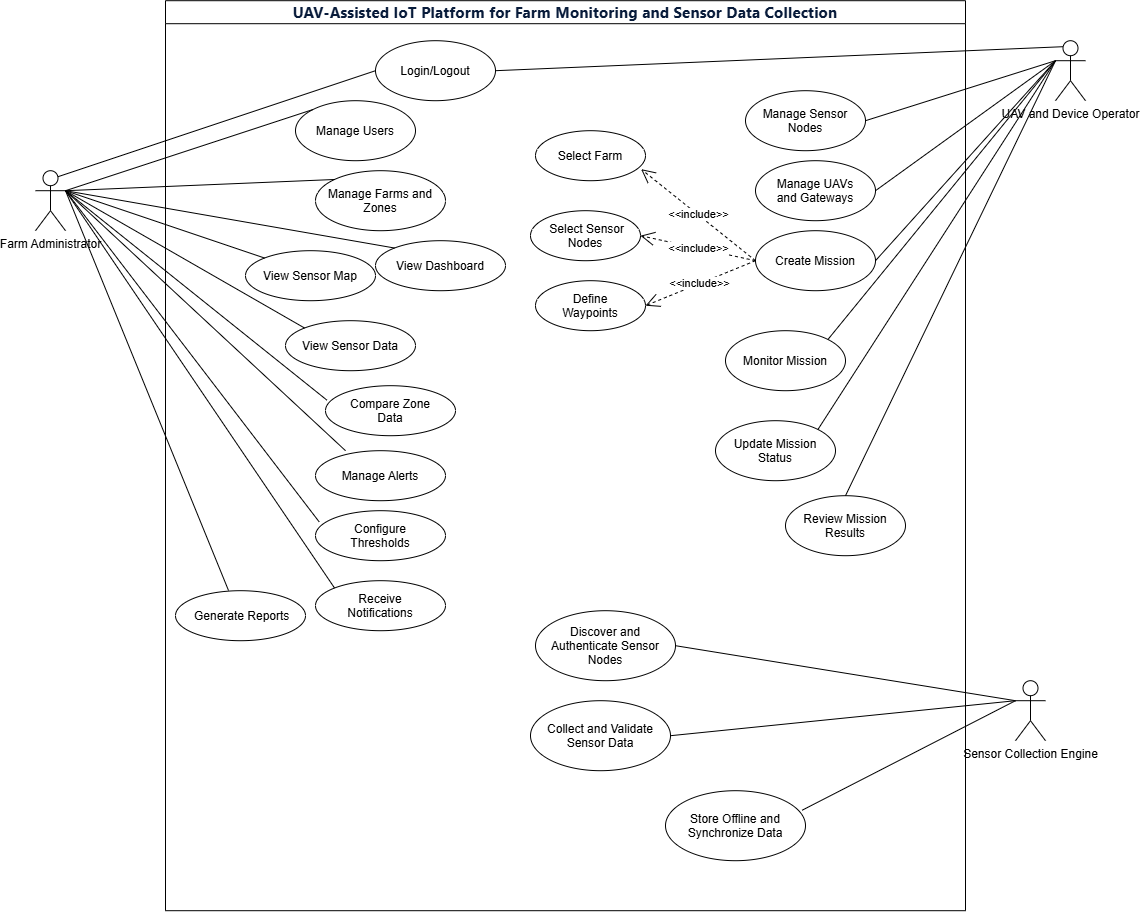

The diagram above was exported from draw.io. Its source (the exported page's mxGraphModel, read from the mxfile embedded in the PNG):
<mxGraphModel dx="1290" dy="1921" grid="1" gridSize="10" guides="1" tooltips="1" connect="1" arrows="1" fold="1" page="1" pageScale="1" pageWidth="827" pageHeight="1169" math="0" shadow="0">
  <root>
    <mxCell id="0" />
    <mxCell id="1" parent="0" />
    <mxCell id="eUItaKrhmsBmH0thGqJs-28" parent="1" style="swimlane;whiteSpace=wrap;html=1;" value="&lt;span style=&quot;color: rgb(8, 27, 58); font-family: SegoeuiPc, &amp;quot;Segoe UI&amp;quot;, &amp;quot;San Francisco&amp;quot;, &amp;quot;Helvetica Neue&amp;quot;, Helvetica, &amp;quot;Lucida Grande&amp;quot;, Roboto, Ubuntu, Tahoma, &amp;quot;Microsoft Sans Serif&amp;quot;, Arial, sans-serif; font-size: 15px; letter-spacing: 0.2px; text-align: start; white-space: pre-wrap; background-color: rgb(255, 255, 255);&quot;&gt;UAV-Assisted IoT Platform for Farm Monitoring and Sensor Data Collection&lt;/span&gt;" vertex="1">
      <mxGeometry height="910" width="800" x="180" y="-20" as="geometry" />
    </mxCell>
    <mxCell id="eUItaKrhmsBmH0thGqJs-30" parent="eUItaKrhmsBmH0thGqJs-28" style="ellipse;whiteSpace=wrap;html=1;shapeInside=1;" value="Login/Logout" vertex="1">
      <mxGeometry height="60" width="120" x="210" y="40" as="geometry" />
    </mxCell>
    <mxCell id="eUItaKrhmsBmH0thGqJs-32" parent="eUItaKrhmsBmH0thGqJs-28" style="ellipse;whiteSpace=wrap;html=1;shapeInside=1;" value="Manage Users" vertex="1">
      <mxGeometry height="60" width="120" x="130" y="100" as="geometry" />
    </mxCell>
    <mxCell id="eUItaKrhmsBmH0thGqJs-34" parent="eUItaKrhmsBmH0thGqJs-28" style="ellipse;whiteSpace=wrap;html=1;shapeInside=1;" value="Manage Farms and Zones" vertex="1">
      <mxGeometry height="60" width="130" x="150" y="170" as="geometry" />
    </mxCell>
    <mxCell id="eUItaKrhmsBmH0thGqJs-36" parent="eUItaKrhmsBmH0thGqJs-28" style="ellipse;whiteSpace=wrap;html=1;shapeInside=1;" value="View Dashboard" vertex="1">
      <mxGeometry height="50" width="130" x="210" y="240" as="geometry" />
    </mxCell>
    <mxCell id="eUItaKrhmsBmH0thGqJs-38" parent="eUItaKrhmsBmH0thGqJs-28" style="ellipse;whiteSpace=wrap;html=1;shapeInside=1;" value="View Sensor Map" vertex="1">
      <mxGeometry height="50" width="130" x="80" y="250" as="geometry" />
    </mxCell>
    <mxCell id="eUItaKrhmsBmH0thGqJs-40" parent="eUItaKrhmsBmH0thGqJs-28" style="ellipse;whiteSpace=wrap;html=1;shapeInside=1;" value="View Sensor Data" vertex="1">
      <mxGeometry height="50" width="130" x="120" y="320" as="geometry" />
    </mxCell>
    <mxCell id="eUItaKrhmsBmH0thGqJs-42" parent="eUItaKrhmsBmH0thGqJs-28" style="ellipse;whiteSpace=wrap;html=1;shapeInside=1;" value="Compare Zone Data" vertex="1">
      <mxGeometry height="50" width="130" x="160" y="385" as="geometry" />
    </mxCell>
    <mxCell id="eUItaKrhmsBmH0thGqJs-44" parent="eUItaKrhmsBmH0thGqJs-28" style="ellipse;whiteSpace=wrap;html=1;shapeInside=1;" value="Manage Alerts" vertex="1">
      <mxGeometry height="50" width="130" x="150" y="450" as="geometry" />
    </mxCell>
    <mxCell id="eUItaKrhmsBmH0thGqJs-46" parent="eUItaKrhmsBmH0thGqJs-28" style="ellipse;whiteSpace=wrap;html=1;shapeInside=1;" value="Configure Thresholds" vertex="1">
      <mxGeometry height="50" width="130" x="150" y="510" as="geometry" />
    </mxCell>
    <mxCell id="eUItaKrhmsBmH0thGqJs-48" parent="eUItaKrhmsBmH0thGqJs-28" style="ellipse;whiteSpace=wrap;html=1;shapeInside=1;" value="Receive Notifications" vertex="1">
      <mxGeometry height="50" width="130" x="150" y="580" as="geometry" />
    </mxCell>
    <mxCell id="eUItaKrhmsBmH0thGqJs-50" parent="eUItaKrhmsBmH0thGqJs-28" style="ellipse;whiteSpace=wrap;html=1;shapeInside=1;" value="&amp;nbsp;Generate Reports" vertex="1">
      <mxGeometry height="50" width="130" x="10" y="590" as="geometry" />
    </mxCell>
    <mxCell id="eUItaKrhmsBmH0thGqJs-55" parent="eUItaKrhmsBmH0thGqJs-28" style="ellipse;whiteSpace=wrap;html=1;shapeInside=1;" value="Manage Sensor Nodes" vertex="1">
      <mxGeometry height="60" width="120" x="580" y="90" as="geometry" />
    </mxCell>
    <mxCell id="eUItaKrhmsBmH0thGqJs-57" parent="eUItaKrhmsBmH0thGqJs-28" style="ellipse;whiteSpace=wrap;html=1;shapeInside=1;" value="Manage UAVs and Gateways" vertex="1">
      <mxGeometry height="60" width="120" x="590" y="160" as="geometry" />
    </mxCell>
    <mxCell id="eUItaKrhmsBmH0thGqJs-59" parent="eUItaKrhmsBmH0thGqJs-28" style="ellipse;whiteSpace=wrap;html=1;shapeInside=1;" value="Create Mission" vertex="1">
      <mxGeometry height="60" width="120" x="590" y="230" as="geometry" />
    </mxCell>
    <mxCell id="eUItaKrhmsBmH0thGqJs-61" parent="eUItaKrhmsBmH0thGqJs-28" style="ellipse;whiteSpace=wrap;html=1;shapeInside=1;" value="Monitor Mission" vertex="1">
      <mxGeometry height="60" width="120" x="560" y="330" as="geometry" />
    </mxCell>
    <mxCell id="eUItaKrhmsBmH0thGqJs-63" parent="eUItaKrhmsBmH0thGqJs-28" style="ellipse;whiteSpace=wrap;html=1;shapeInside=1;" value="Update Mission Status" vertex="1">
      <mxGeometry height="60" width="120" x="550" y="420" as="geometry" />
    </mxCell>
    <mxCell id="eUItaKrhmsBmH0thGqJs-65" parent="eUItaKrhmsBmH0thGqJs-28" style="ellipse;whiteSpace=wrap;html=1;shapeInside=1;" value="Review Mission Results" vertex="1">
      <mxGeometry height="60" width="120" x="620" y="495" as="geometry" />
    </mxCell>
    <mxCell id="eUItaKrhmsBmH0thGqJs-68" parent="eUItaKrhmsBmH0thGqJs-28" style="ellipse;whiteSpace=wrap;html=1;shapeInside=1;" value="Discover and Authenticate Sensor Nodes" vertex="1">
      <mxGeometry height="70" width="140" x="370" y="610" as="geometry" />
    </mxCell>
    <mxCell id="eUItaKrhmsBmH0thGqJs-70" parent="eUItaKrhmsBmH0thGqJs-28" style="ellipse;whiteSpace=wrap;html=1;shapeInside=1;" value="Collect and Validate Sensor Data" vertex="1">
      <mxGeometry height="70" width="140" x="365" y="700" as="geometry" />
    </mxCell>
    <mxCell id="eUItaKrhmsBmH0thGqJs-72" parent="eUItaKrhmsBmH0thGqJs-28" style="ellipse;whiteSpace=wrap;html=1;shapeInside=1;" value="Store Offline and Synchronize Data" vertex="1">
      <mxGeometry height="70" width="140" x="500" y="790" as="geometry" />
    </mxCell>
    <mxCell id="eUItaKrhmsBmH0thGqJs-76" parent="eUItaKrhmsBmH0thGqJs-28" style="ellipse;whiteSpace=wrap;html=1;shapeInside=1;" value="Select Farm" vertex="1">
      <mxGeometry height="50" width="110" x="370" y="130" as="geometry" />
    </mxCell>
    <mxCell id="eUItaKrhmsBmH0thGqJs-75" edge="1" parent="eUItaKrhmsBmH0thGqJs-28" source="eUItaKrhmsBmH0thGqJs-59" style="endArrow=open;endSize=12;dashed=1;html=1;rounded=0;exitX=0;exitY=0.5;exitDx=0;exitDy=0;entryX=0.96;entryY=0.769;entryDx=0;entryDy=0;entryPerimeter=0;" target="eUItaKrhmsBmH0thGqJs-76" value="&amp;lt;&amp;lt;include&amp;gt;&amp;gt;">
      <mxGeometry relative="1" width="160" as="geometry">
        <mxPoint x="260" y="330" as="sourcePoint" />
        <mxPoint x="420" y="330" as="targetPoint" />
      </mxGeometry>
    </mxCell>
    <mxCell id="eUItaKrhmsBmH0thGqJs-78" parent="eUItaKrhmsBmH0thGqJs-28" style="ellipse;whiteSpace=wrap;html=1;shapeInside=1;" value="&amp;nbsp;Select Sensor Nodes" vertex="1">
      <mxGeometry height="50" width="110" x="365" y="210" as="geometry" />
    </mxCell>
    <mxCell id="eUItaKrhmsBmH0thGqJs-79" edge="1" parent="eUItaKrhmsBmH0thGqJs-28" source="eUItaKrhmsBmH0thGqJs-59" style="endArrow=open;endSize=12;dashed=1;html=1;rounded=0;exitX=0;exitY=0.5;exitDx=0;exitDy=0;entryX=1;entryY=0.5;entryDx=0;entryDy=0;" target="eUItaKrhmsBmH0thGqJs-78" value="&amp;lt;&amp;lt;include&amp;gt;&amp;gt;">
      <mxGeometry relative="1" width="160" as="geometry">
        <mxPoint x="674" y="332" as="sourcePoint" />
        <mxPoint x="560" y="240" as="targetPoint" />
      </mxGeometry>
    </mxCell>
    <mxCell id="eUItaKrhmsBmH0thGqJs-80" parent="eUItaKrhmsBmH0thGqJs-28" style="ellipse;whiteSpace=wrap;html=1;shapeInside=1;" value="Define Waypoints" vertex="1">
      <mxGeometry height="50" width="110" x="370" y="280" as="geometry" />
    </mxCell>
    <mxCell id="eUItaKrhmsBmH0thGqJs-81" edge="1" parent="eUItaKrhmsBmH0thGqJs-28" source="eUItaKrhmsBmH0thGqJs-59" style="endArrow=open;endSize=12;dashed=1;html=1;rounded=0;exitX=0;exitY=0.5;exitDx=0;exitDy=0;entryX=1;entryY=0.5;entryDx=0;entryDy=0;" target="eUItaKrhmsBmH0thGqJs-80" value="&amp;lt;&amp;lt;include&amp;gt;&amp;gt;">
      <mxGeometry relative="1" width="160" as="geometry">
        <mxPoint x="655" y="265" as="sourcePoint" />
        <mxPoint x="540" y="240" as="targetPoint" />
      </mxGeometry>
    </mxCell>
    <mxCell id="eUItaKrhmsBmH0thGqJs-29" parent="1" style="shape=umlActor;verticalLabelPosition=bottom;verticalAlign=top;html=1;outlineConnect=0;" value="Farm Administrator" vertex="1">
      <mxGeometry height="60" width="30" x="50" y="150" as="geometry" />
    </mxCell>
    <mxCell id="eUItaKrhmsBmH0thGqJs-31" edge="1" parent="1" source="eUItaKrhmsBmH0thGqJs-29" style="endArrow=none;html=1;rounded=0;entryX=0;entryY=0.5;entryDx=0;entryDy=0;exitX=0.75;exitY=0.1;exitDx=0;exitDy=0;exitPerimeter=0;" target="eUItaKrhmsBmH0thGqJs-30" value="">
      <mxGeometry height="50" relative="1" width="50" as="geometry">
        <mxPoint x="480" y="360" as="sourcePoint" />
        <mxPoint x="530" y="310" as="targetPoint" />
      </mxGeometry>
    </mxCell>
    <mxCell id="eUItaKrhmsBmH0thGqJs-33" edge="1" parent="1" source="eUItaKrhmsBmH0thGqJs-29" style="endArrow=none;html=1;rounded=0;exitX=1;exitY=0.3333333333333333;exitDx=0;exitDy=0;exitPerimeter=0;entryX=0;entryY=0;entryDx=0;entryDy=0;" target="eUItaKrhmsBmH0thGqJs-32" value="">
      <mxGeometry height="50" relative="1" width="50" as="geometry">
        <mxPoint x="480" y="360" as="sourcePoint" />
        <mxPoint x="530" y="310" as="targetPoint" />
      </mxGeometry>
    </mxCell>
    <mxCell id="eUItaKrhmsBmH0thGqJs-35" edge="1" parent="1" source="eUItaKrhmsBmH0thGqJs-29" style="endArrow=none;html=1;rounded=0;exitX=1;exitY=0.3333333333333333;exitDx=0;exitDy=0;exitPerimeter=0;entryX=0;entryY=0;entryDx=0;entryDy=0;" target="eUItaKrhmsBmH0thGqJs-34" value="">
      <mxGeometry height="50" relative="1" width="50" as="geometry">
        <mxPoint x="480" y="360" as="sourcePoint" />
        <mxPoint x="530" y="310" as="targetPoint" />
      </mxGeometry>
    </mxCell>
    <mxCell id="eUItaKrhmsBmH0thGqJs-37" edge="1" parent="1" source="eUItaKrhmsBmH0thGqJs-29" style="endArrow=none;html=1;rounded=0;exitX=1;exitY=0.3333333333333333;exitDx=0;exitDy=0;exitPerimeter=0;entryX=0;entryY=0;entryDx=0;entryDy=0;" target="eUItaKrhmsBmH0thGqJs-36" value="">
      <mxGeometry height="50" relative="1" width="50" as="geometry">
        <mxPoint x="480" y="360" as="sourcePoint" />
        <mxPoint x="530" y="310" as="targetPoint" />
      </mxGeometry>
    </mxCell>
    <mxCell id="eUItaKrhmsBmH0thGqJs-39" edge="1" parent="1" source="eUItaKrhmsBmH0thGqJs-29" style="endArrow=none;html=1;rounded=0;exitX=1;exitY=0.3333333333333333;exitDx=0;exitDy=0;exitPerimeter=0;entryX=0;entryY=0;entryDx=0;entryDy=0;" target="eUItaKrhmsBmH0thGqJs-38" value="">
      <mxGeometry height="50" relative="1" width="50" as="geometry">
        <mxPoint x="480" y="360" as="sourcePoint" />
        <mxPoint x="530" y="310" as="targetPoint" />
      </mxGeometry>
    </mxCell>
    <mxCell id="eUItaKrhmsBmH0thGqJs-41" edge="1" parent="1" source="eUItaKrhmsBmH0thGqJs-29" style="endArrow=none;html=1;rounded=0;exitX=1;exitY=0.3333333333333333;exitDx=0;exitDy=0;exitPerimeter=0;entryX=0;entryY=0;entryDx=0;entryDy=0;" target="eUItaKrhmsBmH0thGqJs-40" value="">
      <mxGeometry height="50" relative="1" width="50" as="geometry">
        <mxPoint x="480" y="360" as="sourcePoint" />
        <mxPoint x="530" y="310" as="targetPoint" />
      </mxGeometry>
    </mxCell>
    <mxCell id="eUItaKrhmsBmH0thGqJs-43" edge="1" parent="1" source="eUItaKrhmsBmH0thGqJs-29" style="endArrow=none;html=1;rounded=0;exitX=1;exitY=0.3333333333333333;exitDx=0;exitDy=0;exitPerimeter=0;entryX=0.012;entryY=0.291;entryDx=0;entryDy=0;entryPerimeter=0;" target="eUItaKrhmsBmH0thGqJs-42" value="">
      <mxGeometry height="50" relative="1" width="50" as="geometry">
        <mxPoint x="480" y="480" as="sourcePoint" />
        <mxPoint x="530" y="430" as="targetPoint" />
      </mxGeometry>
    </mxCell>
    <mxCell id="eUItaKrhmsBmH0thGqJs-45" edge="1" parent="1" source="eUItaKrhmsBmH0thGqJs-29" style="endArrow=none;html=1;rounded=0;exitX=1;exitY=0.3333333333333333;exitDx=0;exitDy=0;exitPerimeter=0;entryX=0.231;entryY=0;entryDx=0;entryDy=0;entryPerimeter=0;" target="eUItaKrhmsBmH0thGqJs-44" value="">
      <mxGeometry height="50" relative="1" width="50" as="geometry">
        <mxPoint x="470" y="400" as="sourcePoint" />
        <mxPoint x="520" y="350" as="targetPoint" />
      </mxGeometry>
    </mxCell>
    <mxCell id="eUItaKrhmsBmH0thGqJs-47" edge="1" parent="1" source="eUItaKrhmsBmH0thGqJs-29" style="endArrow=none;html=1;rounded=0;exitX=1;exitY=0.3333333333333333;exitDx=0;exitDy=0;exitPerimeter=0;entryX=0.029;entryY=0.226;entryDx=0;entryDy=0;entryPerimeter=0;" target="eUItaKrhmsBmH0thGqJs-46" value="">
      <mxGeometry height="50" relative="1" width="50" as="geometry">
        <mxPoint x="470" y="400" as="sourcePoint" />
        <mxPoint x="520" y="350" as="targetPoint" />
      </mxGeometry>
    </mxCell>
    <mxCell id="eUItaKrhmsBmH0thGqJs-49" edge="1" parent="1" source="eUItaKrhmsBmH0thGqJs-29" style="endArrow=none;html=1;rounded=0;exitX=1;exitY=0.3333333333333333;exitDx=0;exitDy=0;exitPerimeter=0;entryX=0;entryY=0;entryDx=0;entryDy=0;" target="eUItaKrhmsBmH0thGqJs-48" value="">
      <mxGeometry height="50" relative="1" width="50" as="geometry">
        <mxPoint x="470" y="500" as="sourcePoint" />
        <mxPoint x="520" y="450" as="targetPoint" />
      </mxGeometry>
    </mxCell>
    <mxCell id="eUItaKrhmsBmH0thGqJs-51" edge="1" parent="1" source="eUItaKrhmsBmH0thGqJs-29" style="endArrow=none;html=1;rounded=0;exitX=1;exitY=0.3333333333333333;exitDx=0;exitDy=0;exitPerimeter=0;entryX=0.408;entryY=-0.003;entryDx=0;entryDy=0;entryPerimeter=0;" target="eUItaKrhmsBmH0thGqJs-50" value="">
      <mxGeometry height="50" relative="1" width="50" as="geometry">
        <mxPoint x="470" y="470" as="sourcePoint" />
        <mxPoint x="520" y="420" as="targetPoint" />
      </mxGeometry>
    </mxCell>
    <mxCell id="eUItaKrhmsBmH0thGqJs-53" parent="1" style="shape=umlActor;verticalLabelPosition=bottom;verticalAlign=top;html=1;outlineConnect=0;" value="UAV and Device Operator" vertex="1">
      <mxGeometry height="60" width="30" x="1070" y="20" as="geometry" />
    </mxCell>
    <mxCell id="eUItaKrhmsBmH0thGqJs-54" edge="1" parent="1" source="eUItaKrhmsBmH0thGqJs-30" style="endArrow=none;html=1;rounded=0;exitX=1;exitY=0.5;exitDx=0;exitDy=0;entryX=0.25;entryY=0.1;entryDx=0;entryDy=0;entryPerimeter=0;" target="eUItaKrhmsBmH0thGqJs-53" value="">
      <mxGeometry height="50" relative="1" width="50" as="geometry">
        <mxPoint x="570" y="360" as="sourcePoint" />
        <mxPoint x="620" y="310" as="targetPoint" />
      </mxGeometry>
    </mxCell>
    <mxCell id="eUItaKrhmsBmH0thGqJs-56" edge="1" parent="1" source="eUItaKrhmsBmH0thGqJs-55" style="endArrow=none;html=1;rounded=0;exitX=1;exitY=0.5;exitDx=0;exitDy=0;entryX=0;entryY=0.3333333333333333;entryDx=0;entryDy=0;entryPerimeter=0;" target="eUItaKrhmsBmH0thGqJs-53" value="">
      <mxGeometry height="50" relative="1" width="50" as="geometry">
        <mxPoint x="570" y="360" as="sourcePoint" />
        <mxPoint x="620" y="310" as="targetPoint" />
      </mxGeometry>
    </mxCell>
    <mxCell id="eUItaKrhmsBmH0thGqJs-58" edge="1" parent="1" source="eUItaKrhmsBmH0thGqJs-57" style="endArrow=none;html=1;rounded=0;entryX=0;entryY=0.3333333333333333;entryDx=0;entryDy=0;entryPerimeter=0;exitX=1;exitY=0.5;exitDx=0;exitDy=0;" target="eUItaKrhmsBmH0thGqJs-53" value="">
      <mxGeometry height="50" relative="1" width="50" as="geometry">
        <mxPoint x="570" y="360" as="sourcePoint" />
        <mxPoint x="620" y="310" as="targetPoint" />
      </mxGeometry>
    </mxCell>
    <mxCell id="eUItaKrhmsBmH0thGqJs-60" edge="1" parent="1" source="eUItaKrhmsBmH0thGqJs-59" style="endArrow=none;html=1;rounded=0;entryX=0;entryY=0.3333333333333333;entryDx=0;entryDy=0;entryPerimeter=0;exitX=1;exitY=0.5;exitDx=0;exitDy=0;" target="eUItaKrhmsBmH0thGqJs-53" value="">
      <mxGeometry height="50" relative="1" width="50" as="geometry">
        <mxPoint x="570" y="360" as="sourcePoint" />
        <mxPoint x="620" y="310" as="targetPoint" />
      </mxGeometry>
    </mxCell>
    <mxCell id="eUItaKrhmsBmH0thGqJs-62" edge="1" parent="1" source="eUItaKrhmsBmH0thGqJs-61" style="endArrow=none;html=1;rounded=0;entryX=0;entryY=0.3333333333333333;entryDx=0;entryDy=0;entryPerimeter=0;exitX=1;exitY=0;exitDx=0;exitDy=0;" target="eUItaKrhmsBmH0thGqJs-53" value="">
      <mxGeometry height="50" relative="1" width="50" as="geometry">
        <mxPoint x="570" y="360" as="sourcePoint" />
        <mxPoint x="620" y="310" as="targetPoint" />
      </mxGeometry>
    </mxCell>
    <mxCell id="eUItaKrhmsBmH0thGqJs-64" edge="1" parent="1" source="eUItaKrhmsBmH0thGqJs-63" style="endArrow=none;html=1;rounded=0;entryX=0;entryY=0.3333333333333333;entryDx=0;entryDy=0;entryPerimeter=0;exitX=1;exitY=0;exitDx=0;exitDy=0;" target="eUItaKrhmsBmH0thGqJs-53" value="">
      <mxGeometry height="50" relative="1" width="50" as="geometry">
        <mxPoint x="570" y="310" as="sourcePoint" />
        <mxPoint x="620" y="260" as="targetPoint" />
      </mxGeometry>
    </mxCell>
    <mxCell id="eUItaKrhmsBmH0thGqJs-66" edge="1" parent="1" source="eUItaKrhmsBmH0thGqJs-65" style="endArrow=none;html=1;rounded=0;entryX=0;entryY=0.3333333333333333;entryDx=0;entryDy=0;entryPerimeter=0;exitX=0.5;exitY=0;exitDx=0;exitDy=0;" target="eUItaKrhmsBmH0thGqJs-53" value="">
      <mxGeometry height="50" relative="1" width="50" as="geometry">
        <mxPoint x="570" y="310" as="sourcePoint" />
        <mxPoint x="620" y="260" as="targetPoint" />
      </mxGeometry>
    </mxCell>
    <mxCell id="eUItaKrhmsBmH0thGqJs-67" parent="1" style="shape=umlActor;verticalLabelPosition=bottom;verticalAlign=top;html=1;outlineConnect=0;" value="Sensor Collection Engine" vertex="1">
      <mxGeometry height="60" width="30" x="1030" y="660" as="geometry" />
    </mxCell>
    <mxCell id="eUItaKrhmsBmH0thGqJs-69" edge="1" parent="1" source="eUItaKrhmsBmH0thGqJs-68" style="endArrow=none;html=1;rounded=0;entryX=0;entryY=0.3333333333333333;entryDx=0;entryDy=0;entryPerimeter=0;exitX=1;exitY=0.5;exitDx=0;exitDy=0;" target="eUItaKrhmsBmH0thGqJs-67" value="">
      <mxGeometry height="50" relative="1" width="50" as="geometry">
        <mxPoint x="570" y="720" as="sourcePoint" />
        <mxPoint x="620" y="670" as="targetPoint" />
      </mxGeometry>
    </mxCell>
    <mxCell id="eUItaKrhmsBmH0thGqJs-71" edge="1" parent="1" source="eUItaKrhmsBmH0thGqJs-70" style="endArrow=none;html=1;rounded=0;entryX=0;entryY=0.3333333333333333;entryDx=0;entryDy=0;entryPerimeter=0;exitX=1;exitY=0.5;exitDx=0;exitDy=0;" target="eUItaKrhmsBmH0thGqJs-67" value="">
      <mxGeometry height="50" relative="1" width="50" as="geometry">
        <mxPoint x="570" y="840" as="sourcePoint" />
        <mxPoint x="620" y="790" as="targetPoint" />
      </mxGeometry>
    </mxCell>
    <mxCell id="eUItaKrhmsBmH0thGqJs-74" edge="1" parent="1" source="eUItaKrhmsBmH0thGqJs-72" style="endArrow=none;html=1;rounded=0;entryX=0;entryY=0.3333333333333333;entryDx=0;entryDy=0;entryPerimeter=0;exitX=0.976;exitY=0.279;exitDx=0;exitDy=0;exitPerimeter=0;" target="eUItaKrhmsBmH0thGqJs-67" value="">
      <mxGeometry height="50" relative="1" width="50" as="geometry">
        <mxPoint x="570" y="840" as="sourcePoint" />
        <mxPoint x="620" y="790" as="targetPoint" />
      </mxGeometry>
    </mxCell>
  </root>
</mxGraphModel>